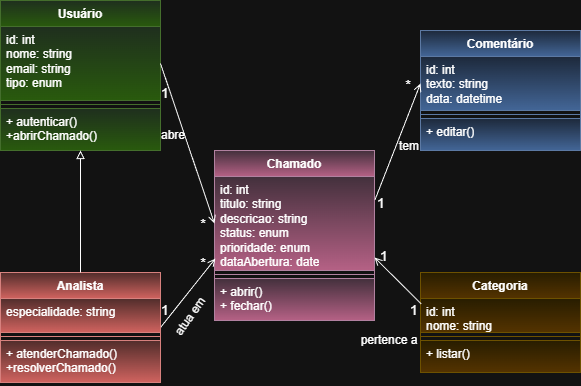

The diagram above was exported from draw.io. Its source (the exported page's mxGraphModel, read from the mxfile embedded in the PNG):
<mxGraphModel dx="1424" dy="713" grid="1" gridSize="10" guides="1" tooltips="1" connect="1" arrows="1" fold="1" page="1" pageScale="1" pageWidth="827" pageHeight="1169" math="0" shadow="0">
  <root>
    <mxCell id="0" />
    <mxCell id="1" parent="0" />
    <mxCell id="beLgxynOtq-63AuQAGFX-1" parent="1" style="swimlane;fontStyle=1;align=center;verticalAlign=top;childLayout=stackLayout;horizontal=1;startSize=26;horizontalStack=0;resizeParent=1;resizeParentMax=0;resizeLast=0;collapsible=1;marginBottom=0;whiteSpace=wrap;html=1;fillColor=#e6d0de;strokeColor=#996185;gradientColor=#d5739d;" value="Chamado" vertex="1">
      <mxGeometry height="170" width="160" x="338" y="543" as="geometry" />
    </mxCell>
    <mxCell id="beLgxynOtq-63AuQAGFX-2" parent="beLgxynOtq-63AuQAGFX-1" style="text;strokeColor=#996185;fillColor=#e6d0de;align=left;verticalAlign=top;spacingLeft=4;spacingRight=4;overflow=hidden;rotatable=0;points=[[0,0.5],[1,0.5]];portConstraint=eastwest;whiteSpace=wrap;html=1;gradientColor=#d5739d;" value="id: int&lt;br&gt;titulo: string&lt;br&gt;descricao: string&lt;br&gt;status: enum&lt;div&gt;prioridade: enum&lt;br&gt;dataAbertura: date&lt;/div&gt;" vertex="1">
      <mxGeometry height="94" width="160" y="26" as="geometry" />
    </mxCell>
    <mxCell id="beLgxynOtq-63AuQAGFX-3" parent="beLgxynOtq-63AuQAGFX-1" style="line;strokeWidth=1;fillColor=none;align=left;verticalAlign=middle;spacingTop=-1;spacingLeft=3;spacingRight=3;rotatable=0;labelPosition=right;points=[];portConstraint=eastwest;strokeColor=inherit;" value="" vertex="1">
      <mxGeometry height="8" width="160" y="120" as="geometry" />
    </mxCell>
    <mxCell id="beLgxynOtq-63AuQAGFX-4" parent="beLgxynOtq-63AuQAGFX-1" style="text;strokeColor=#996185;fillColor=#e6d0de;align=left;verticalAlign=top;spacingLeft=4;spacingRight=4;overflow=hidden;rotatable=0;points=[[0,0.5],[1,0.5]];portConstraint=eastwest;whiteSpace=wrap;html=1;gradientColor=#d5739d;" value="+ abrir()&lt;br&gt;+ fechar()" vertex="1">
      <mxGeometry height="42" width="160" y="128" as="geometry" />
    </mxCell>
    <mxCell id="beLgxynOtq-63AuQAGFX-5" parent="1" style="swimlane;fontStyle=1;align=center;verticalAlign=top;childLayout=stackLayout;horizontal=1;startSize=26;horizontalStack=0;resizeParent=1;resizeParentMax=0;resizeLast=0;collapsible=1;marginBottom=0;whiteSpace=wrap;html=1;fillColor=#dae8fc;gradientColor=#7ea6e0;strokeColor=#6c8ebf;" value="Comentário" vertex="1">
      <mxGeometry height="120" width="160" x="544" y="423" as="geometry" />
    </mxCell>
    <mxCell id="beLgxynOtq-63AuQAGFX-6" parent="beLgxynOtq-63AuQAGFX-5" style="text;strokeColor=#6c8ebf;fillColor=#dae8fc;align=left;verticalAlign=top;spacingLeft=4;spacingRight=4;overflow=hidden;rotatable=0;points=[[0,0.5],[1,0.5]];portConstraint=eastwest;whiteSpace=wrap;html=1;gradientColor=#7ea6e0;" value="id: int&lt;br&gt;texto: string&lt;br&gt;data: datetime" vertex="1">
      <mxGeometry height="54" width="160" y="26" as="geometry" />
    </mxCell>
    <mxCell id="beLgxynOtq-63AuQAGFX-7" parent="beLgxynOtq-63AuQAGFX-5" style="line;strokeWidth=1;fillColor=none;align=left;verticalAlign=middle;spacingTop=-1;spacingLeft=3;spacingRight=3;rotatable=0;labelPosition=right;points=[];portConstraint=eastwest;strokeColor=inherit;" value="" vertex="1">
      <mxGeometry height="8" width="160" y="80" as="geometry" />
    </mxCell>
    <mxCell id="beLgxynOtq-63AuQAGFX-8" parent="beLgxynOtq-63AuQAGFX-5" style="text;strokeColor=#6c8ebf;fillColor=#dae8fc;align=left;verticalAlign=top;spacingLeft=4;spacingRight=4;overflow=hidden;rotatable=0;points=[[0,0.5],[1,0.5]];portConstraint=eastwest;whiteSpace=wrap;html=1;gradientColor=#7ea6e0;" value="+ editar()" vertex="1">
      <mxGeometry height="32" width="160" y="88" as="geometry" />
    </mxCell>
    <mxCell id="beLgxynOtq-63AuQAGFX-9" parent="1" style="swimlane;fontStyle=1;align=center;verticalAlign=top;childLayout=stackLayout;horizontal=1;startSize=26;horizontalStack=0;resizeParent=1;resizeParentMax=0;resizeLast=0;collapsible=1;marginBottom=0;whiteSpace=wrap;html=1;fillColor=#d5e8d4;gradientColor=#97d077;strokeColor=#82b366;" value="Usuário" vertex="1">
      <mxGeometry height="150" width="160" x="124" y="393" as="geometry" />
    </mxCell>
    <mxCell id="beLgxynOtq-63AuQAGFX-10" parent="beLgxynOtq-63AuQAGFX-9" style="text;strokeColor=#82b366;fillColor=#d5e8d4;align=left;verticalAlign=top;spacingLeft=4;spacingRight=4;overflow=hidden;rotatable=0;points=[[0,0.5],[1,0.5]];portConstraint=eastwest;whiteSpace=wrap;html=1;gradientColor=#97d077;" value="id: int&lt;br&gt;nome: string&lt;br&gt;email: string&lt;br&gt;tipo: enum" vertex="1">
      <mxGeometry height="74" width="160" y="26" as="geometry" />
    </mxCell>
    <mxCell id="beLgxynOtq-63AuQAGFX-11" parent="beLgxynOtq-63AuQAGFX-9" style="line;strokeWidth=1;fillColor=#d5e8d4;align=left;verticalAlign=middle;spacingTop=-1;spacingLeft=3;spacingRight=3;rotatable=0;labelPosition=right;points=[];portConstraint=eastwest;strokeColor=#82b366;gradientColor=#97d077;" value="" vertex="1">
      <mxGeometry height="8" width="160" y="100" as="geometry" />
    </mxCell>
    <mxCell id="beLgxynOtq-63AuQAGFX-12" parent="beLgxynOtq-63AuQAGFX-9" style="text;strokeColor=#82b366;fillColor=#d5e8d4;align=left;verticalAlign=top;spacingLeft=4;spacingRight=4;overflow=hidden;rotatable=0;points=[[0,0.5],[1,0.5]];portConstraint=eastwest;whiteSpace=wrap;html=1;gradientColor=#97d077;" value="+ autenticar()&lt;div&gt;+abrirChamado()&lt;/div&gt;" vertex="1">
      <mxGeometry height="42" width="160" y="108" as="geometry" />
    </mxCell>
    <mxCell id="beLgxynOtq-63AuQAGFX-13" parent="1" style="swimlane;fontStyle=1;align=center;verticalAlign=top;childLayout=stackLayout;horizontal=1;startSize=26;horizontalStack=0;resizeParent=1;resizeParentMax=0;resizeLast=0;collapsible=1;marginBottom=0;whiteSpace=wrap;html=1;fillColor=#fff2cc;gradientColor=#ffd966;strokeColor=#d6b656;" value="Categoria" vertex="1">
      <mxGeometry height="100" width="160" x="544" y="665" as="geometry">
        <mxRectangle height="30" width="90" x="544" y="665" as="alternateBounds" />
      </mxGeometry>
    </mxCell>
    <mxCell id="beLgxynOtq-63AuQAGFX-14" parent="beLgxynOtq-63AuQAGFX-13" style="text;strokeColor=#d6b656;fillColor=#fff2cc;align=left;verticalAlign=top;spacingLeft=4;spacingRight=4;overflow=hidden;rotatable=0;points=[[0,0.5],[1,0.5]];portConstraint=eastwest;whiteSpace=wrap;html=1;gradientColor=#ffd966;" value="id: int&lt;div&gt;nome: string&lt;/div&gt;" vertex="1">
      <mxGeometry height="34" width="160" y="26" as="geometry" />
    </mxCell>
    <mxCell id="beLgxynOtq-63AuQAGFX-15" parent="beLgxynOtq-63AuQAGFX-13" style="line;strokeWidth=1;fillColor=none;align=left;verticalAlign=middle;spacingTop=-1;spacingLeft=3;spacingRight=3;rotatable=0;labelPosition=right;points=[];portConstraint=eastwest;strokeColor=inherit;" value="" vertex="1">
      <mxGeometry height="8" width="160" y="60" as="geometry" />
    </mxCell>
    <mxCell id="beLgxynOtq-63AuQAGFX-16" parent="beLgxynOtq-63AuQAGFX-13" style="text;strokeColor=#d6b656;fillColor=#fff2cc;align=left;verticalAlign=top;spacingLeft=4;spacingRight=4;overflow=hidden;rotatable=0;points=[[0,0.5],[1,0.5]];portConstraint=eastwest;whiteSpace=wrap;html=1;gradientColor=#ffd966;" value="+ listar()" vertex="1">
      <mxGeometry height="32" width="160" y="68" as="geometry" />
    </mxCell>
    <mxCell id="beLgxynOtq-63AuQAGFX-36" edge="1" parent="1" source="beLgxynOtq-63AuQAGFX-29" style="rounded=0;orthogonalLoop=1;jettySize=auto;html=1;entryX=0.006;entryY=0.872;entryDx=0;entryDy=0;exitX=1;exitY=0.5;exitDx=0;exitDy=0;entryPerimeter=0;endArrow=open;endFill=0;" target="beLgxynOtq-63AuQAGFX-2" value="">
      <mxGeometry relative="1" as="geometry" />
    </mxCell>
    <mxCell id="beLgxynOtq-63AuQAGFX-29" parent="1" style="swimlane;fontStyle=1;align=center;verticalAlign=top;childLayout=stackLayout;horizontal=1;startSize=26;horizontalStack=0;resizeParent=1;resizeParentMax=0;resizeLast=0;collapsible=1;marginBottom=0;whiteSpace=wrap;html=1;fillColor=#f8cecc;gradientColor=#ea6b66;strokeColor=#b85450;" value="Analista" vertex="1">
      <mxGeometry height="110" width="160" x="124" y="665" as="geometry" />
    </mxCell>
    <mxCell id="beLgxynOtq-63AuQAGFX-30" parent="beLgxynOtq-63AuQAGFX-29" style="text;strokeColor=#b85450;fillColor=#f8cecc;align=left;verticalAlign=top;spacingLeft=4;spacingRight=4;overflow=hidden;rotatable=0;points=[[0,0.5],[1,0.5]];portConstraint=eastwest;whiteSpace=wrap;html=1;gradientColor=#ea6b66;" value="especialidade: string" vertex="1">
      <mxGeometry height="34" width="160" y="26" as="geometry" />
    </mxCell>
    <mxCell id="beLgxynOtq-63AuQAGFX-31" parent="beLgxynOtq-63AuQAGFX-29" style="line;strokeWidth=1;fillColor=none;align=left;verticalAlign=middle;spacingTop=-1;spacingLeft=3;spacingRight=3;rotatable=0;labelPosition=right;points=[];portConstraint=eastwest;strokeColor=inherit;" value="" vertex="1">
      <mxGeometry height="8" width="160" y="60" as="geometry" />
    </mxCell>
    <mxCell id="beLgxynOtq-63AuQAGFX-32" parent="beLgxynOtq-63AuQAGFX-29" style="text;strokeColor=#b85450;fillColor=#f8cecc;align=left;verticalAlign=top;spacingLeft=4;spacingRight=4;overflow=hidden;rotatable=0;points=[[0,0.5],[1,0.5]];portConstraint=eastwest;whiteSpace=wrap;html=1;gradientColor=#ea6b66;" value="+ atenderChamado()&lt;div&gt;+resolverChamado()&lt;br&gt;&lt;/div&gt;&lt;div&gt;&lt;br&gt;&lt;/div&gt;" vertex="1">
      <mxGeometry height="42" width="160" y="68" as="geometry" />
    </mxCell>
    <mxCell id="beLgxynOtq-63AuQAGFX-33" edge="1" parent="1" source="beLgxynOtq-63AuQAGFX-2" style="rounded=0;orthogonalLoop=1;jettySize=auto;html=1;entryX=0;entryY=0.5;entryDx=0;entryDy=0;exitX=1.003;exitY=0.248;exitDx=0;exitDy=0;exitPerimeter=0;endArrow=open;endFill=0;" target="beLgxynOtq-63AuQAGFX-6">
      <mxGeometry relative="1" as="geometry" />
    </mxCell>
    <mxCell id="beLgxynOtq-63AuQAGFX-35" edge="1" parent="1" source="beLgxynOtq-63AuQAGFX-10" style="rounded=0;orthogonalLoop=1;jettySize=auto;html=1;entryX=0;entryY=0.5;entryDx=0;entryDy=0;exitX=1;exitY=0.5;exitDx=0;exitDy=0;endArrow=open;endFill=0;" target="beLgxynOtq-63AuQAGFX-2">
      <mxGeometry relative="1" as="geometry" />
    </mxCell>
    <mxCell id="beLgxynOtq-63AuQAGFX-37" edge="1" parent="1" style="rounded=0;orthogonalLoop=1;jettySize=auto;html=1;startArrow=open;startFill=0;endArrow=none;endFill=0;entryX=0.004;entryY=0.162;entryDx=0;entryDy=0;entryPerimeter=0;" target="beLgxynOtq-63AuQAGFX-14">
      <mxGeometry relative="1" as="geometry">
        <mxPoint x="498" y="650" as="sourcePoint" />
        <mxPoint x="540" y="710" as="targetPoint" />
      </mxGeometry>
    </mxCell>
    <mxCell id="beLgxynOtq-63AuQAGFX-41" parent="1" style="text;html=1;whiteSpace=wrap;strokeColor=none;fillColor=none;align=center;verticalAlign=middle;rounded=0;fontSize=14;" value="*" vertex="1">
      <mxGeometry height="30" width="60" x="502" y="463" as="geometry" />
    </mxCell>
    <mxCell id="beLgxynOtq-63AuQAGFX-42" parent="1" style="text;html=1;whiteSpace=wrap;strokeColor=none;fillColor=none;align=center;verticalAlign=middle;rounded=0;fontSize=14;" value="1" vertex="1">
      <mxGeometry height="30" width="60" x="475" y="581" as="geometry" />
    </mxCell>
    <mxCell id="beLgxynOtq-63AuQAGFX-43" parent="1" style="text;html=1;whiteSpace=wrap;strokeColor=none;fillColor=none;align=center;verticalAlign=middle;rounded=0;fontSize=14;" value="1" vertex="1">
      <mxGeometry height="30" width="60" x="478" y="634" as="geometry" />
    </mxCell>
    <mxCell id="beLgxynOtq-63AuQAGFX-44" parent="1" style="text;html=1;whiteSpace=wrap;strokeColor=none;fillColor=none;align=center;verticalAlign=middle;rounded=0;fontSize=14;" value="1" vertex="1">
      <mxGeometry height="30" width="60" x="508" y="688" as="geometry" />
    </mxCell>
    <mxCell id="beLgxynOtq-63AuQAGFX-45" parent="1" style="text;html=1;whiteSpace=wrap;strokeColor=none;fillColor=none;align=center;verticalAlign=middle;rounded=0;fontSize=14;" value="1" vertex="1">
      <mxGeometry height="30" width="60" x="259" y="471" as="geometry" />
    </mxCell>
    <mxCell id="beLgxynOtq-63AuQAGFX-47" parent="1" style="text;html=1;whiteSpace=wrap;strokeColor=none;fillColor=none;align=center;verticalAlign=middle;rounded=0;fontSize=14;" value="1" vertex="1">
      <mxGeometry height="30" width="60" x="259" y="688" as="geometry" />
    </mxCell>
    <mxCell id="beLgxynOtq-63AuQAGFX-48" parent="1" style="text;html=1;whiteSpace=wrap;strokeColor=none;fillColor=none;align=center;verticalAlign=middle;rounded=0;fontSize=14;" value="*" vertex="1">
      <mxGeometry height="30" width="60" x="297" y="602" as="geometry" />
    </mxCell>
    <mxCell id="beLgxynOtq-63AuQAGFX-49" parent="1" style="text;html=1;whiteSpace=wrap;strokeColor=none;fillColor=none;align=center;verticalAlign=middle;rounded=0;fontSize=14;" value="*" vertex="1">
      <mxGeometry height="30" width="60" x="297" y="641" as="geometry" />
    </mxCell>
    <mxCell id="beLgxynOtq-63AuQAGFX-50" edge="1" parent="1" source="beLgxynOtq-63AuQAGFX-9" style="rounded=0;orthogonalLoop=1;jettySize=auto;html=1;entryX=0.5;entryY=0;entryDx=0;entryDy=0;endArrow=none;endFill=0;startArrow=block;startFill=0;" target="beLgxynOtq-63AuQAGFX-29">
      <mxGeometry relative="1" as="geometry" />
    </mxCell>
    <mxCell id="beLgxynOtq-63AuQAGFX-52" parent="1" style="text;html=1;whiteSpace=wrap;strokeColor=none;fillColor=none;align=center;verticalAlign=middle;rounded=0;" value="abre" vertex="1">
      <mxGeometry height="30" width="60" x="267" y="513" as="geometry" />
    </mxCell>
    <mxCell id="beLgxynOtq-63AuQAGFX-53" parent="1" style="text;html=1;whiteSpace=wrap;strokeColor=none;fillColor=none;align=center;verticalAlign=middle;rounded=0;" value="tem" vertex="1">
      <mxGeometry height="30" width="60" x="503" y="524" as="geometry" />
    </mxCell>
    <mxCell id="beLgxynOtq-63AuQAGFX-54" parent="1" style="text;html=1;whiteSpace=wrap;strokeColor=none;fillColor=none;align=center;verticalAlign=middle;rounded=0;" value="pertence a" vertex="1">
      <mxGeometry height="30" width="60" x="483" y="718" as="geometry" />
    </mxCell>
    <mxCell id="beLgxynOtq-63AuQAGFX-55" parent="1" style="text;html=1;whiteSpace=wrap;strokeColor=none;fillColor=none;align=center;verticalAlign=middle;rounded=0;rotation=-55;" value="atua em" vertex="1">
      <mxGeometry height="30" width="60" x="284" y="694" as="geometry" />
    </mxCell>
  </root>
</mxGraphModel>